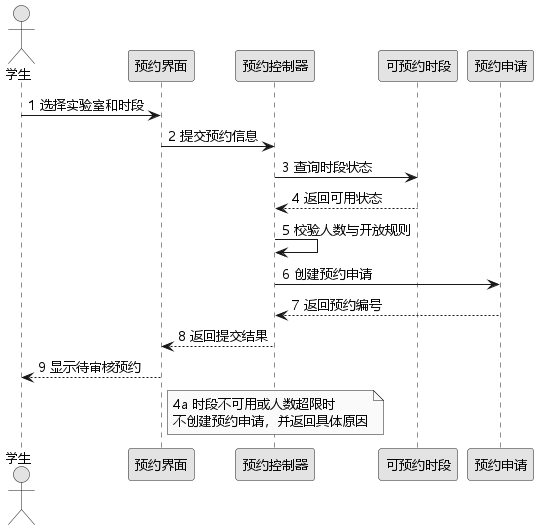

The diagram above was rendered by PlantUML. Its source (embedded in the PNG):
@startuml
skinparam monochrome true
skinparam shadowing false
skinparam defaultFontName "Microsoft YaHei"
skinparam defaultFontSize 13
skinparam sequenceMessageAlign left

actor 学生 as S
participant "预约界面" as UI
participant "预约控制器" as C
participant "可预约时段" as T
participant "预约申请" as R

S -> UI : 1 选择实验室和时段
UI -> C : 2 提交预约信息
C -> T : 3 查询时段状态
T --> C : 4 返回可用状态
C -> C : 5 校验人数与开放规则
C -> R : 6 创建预约申请
R --> C : 7 返回预约编号
C --> UI : 8 返回提交结果
UI --> S : 9 显示待审核预约

note over C : 4a 时段不可用或人数超限时\n不创建预约申请，并返回具体原因
@enduml